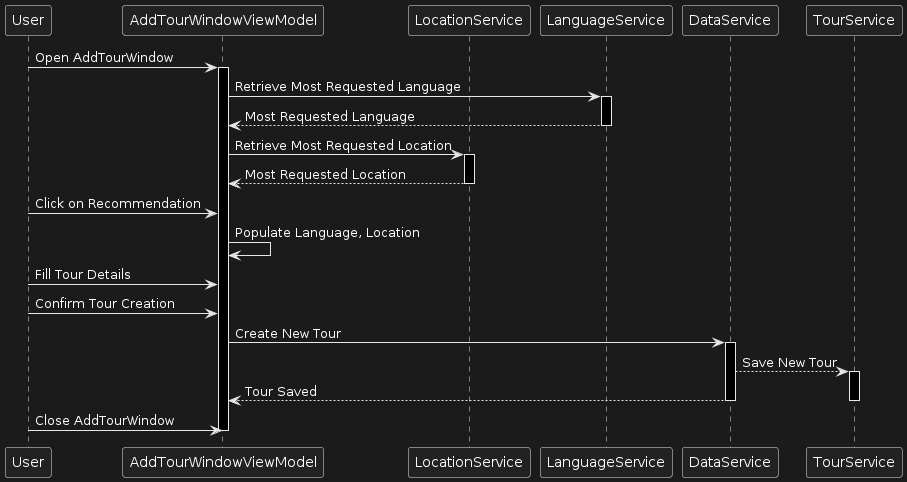

The diagram above was rendered by PlantUML. Its source (embedded in the PNG):
@startuml
participant User
participant AddTourWindowViewModel
participant LocationService
participant LanguageService
participant DataService
participant TourService

User -> AddTourWindowViewModel: Open AddTourWindow
activate AddTourWindowViewModel

AddTourWindowViewModel -> LanguageService: Retrieve Most Requested Language
activate LanguageService
LanguageService --> AddTourWindowViewModel: Most Requested Language
deactivate LanguageService

AddTourWindowViewModel -> LocationService: Retrieve Most Requested Location
activate LocationService
LocationService --> AddTourWindowViewModel: Most Requested Location
deactivate LocationService

User -> AddTourWindowViewModel: Click on Recommendation
AddTourWindowViewModel -> AddTourWindowViewModel: Populate Language, Location
User -> AddTourWindowViewModel: Fill Tour Details
User -> AddTourWindowViewModel: Confirm Tour Creation

AddTourWindowViewModel -> DataService: Create New Tour
activate DataService
DataService --> TourService: Save New Tour
activate TourService
DataService --> AddTourWindowViewModel: Tour Saved
deactivate DataService
deactivate TourService

User -> AddTourWindowViewModel: Close AddTourWindow
deactivate AddTourWindowViewModel
@enduml